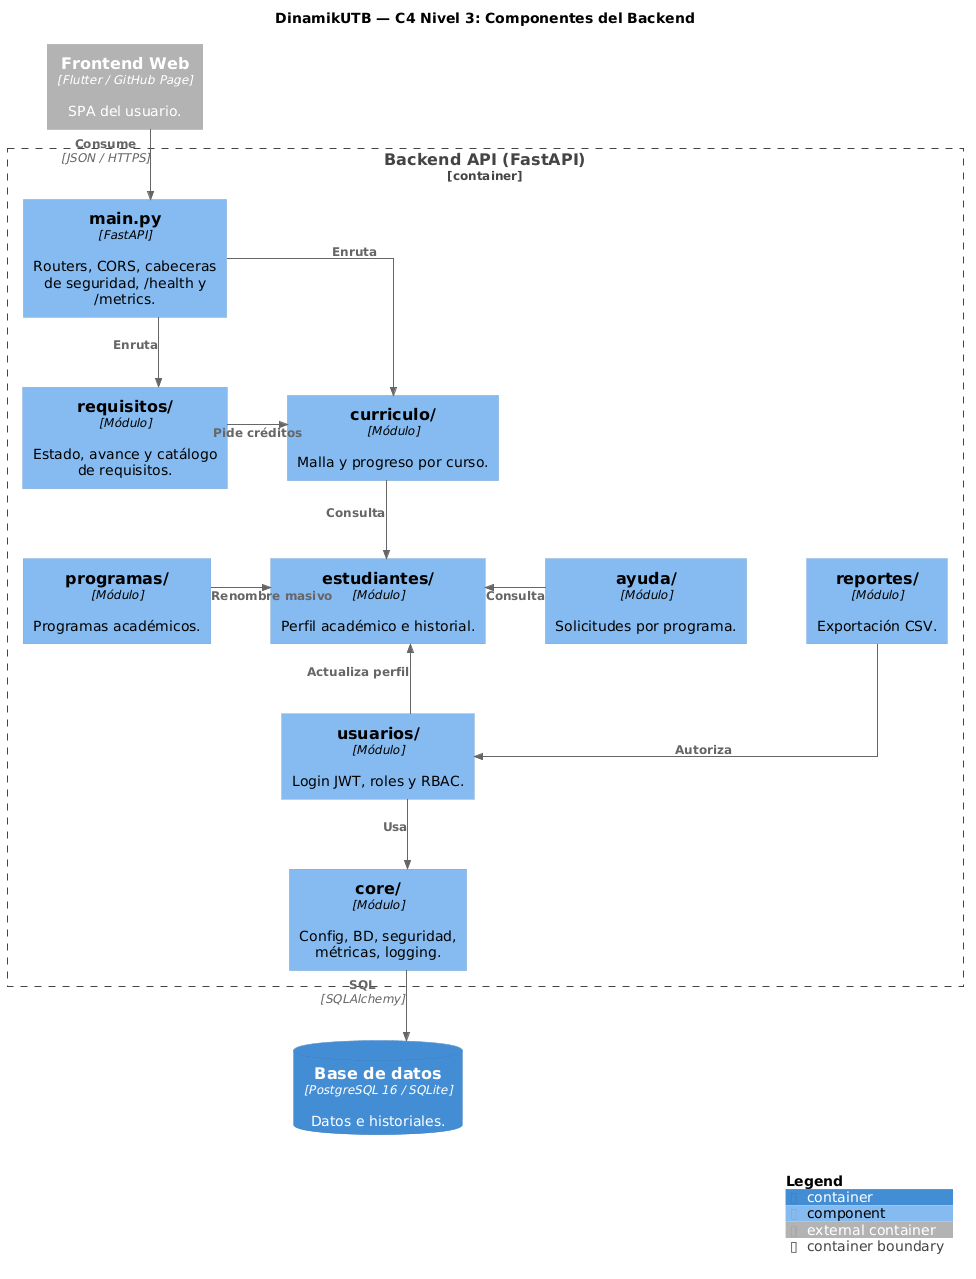

The diagram above was rendered by PlantUML. Its source (embedded in the PNG):
@startuml
!include https://raw.githubusercontent.com/plantuml-stdlib/C4-PlantUML/master/C4_Component.puml

LAYOUT_TOP_DOWN()
skinparam linetype ortho
skinparam nodesep 60
skinparam ranksep 70

title DinamikUTB — C4 Nivel 3: Componentes del Backend

Container_Ext(web, "Frontend Web", "Flutter / GitHub Page", "SPA del usuario.")

Container_Boundary(backend, "Backend API (FastAPI)") {

    ' --- Capa 1: entrada ---
    Component(app, "main.py", "FastAPI", "Routers, CORS, cabeceras de seguridad, /health y /metrics.")

    ' --- Capa 2: dominio académico ---
    Component(requisitos, "requisitos/", "Módulo", "Estado, avance y catálogo de requisitos.")
    Component(curriculo, "curriculo/", "Módulo", "Malla y progreso por curso.")

    ' --- Capa 3: soporte al dominio ---
    Component(programas, "programas/", "Módulo", "Programas académicos.")
    Component(estudiantes, "estudiantes/", "Módulo", "Perfil académico e historial.")
    Component(ayuda, "ayuda/", "Módulo", "Solicitudes por programa.")
    Component(reportes, "reportes/", "Módulo", "Exportación CSV.")

    ' --- Capa 4: núcleo compartido ---
    Component(usuarios, "usuarios/", "Módulo", "Login JWT, roles y RBAC.")
    Component(core, "core/", "Módulo", "Config, BD, seguridad, métricas, logging.")
}

ContainerDb(bd, "Base de datos", "PostgreSQL 16 / SQLite", "Datos e historiales.")

' ---------- Posición en cuadrícula ----------
Lay_D(web, app)
Lay_D(app, requisitos)
Lay_R(requisitos, curriculo)

' Capa 3: los cuatro módulos en la misma fila
Lay_D(requisitos, programas)
Lay_R(programas, estudiantes)
Lay_R(estudiantes, ayuda)
Lay_R(ayuda, reportes)

Lay_D(estudiantes, usuarios)
Lay_D(usuarios, core)
Lay_D(core, bd)

' ---------- Relaciones ----------
Rel_D(web, app, "Consume", "JSON / HTTPS")
Rel_D(app, requisitos, "Enruta")
Rel_D(app, curriculo, "Enruta")

Rel_R(requisitos, curriculo, "Pide créditos")
Rel_D(curriculo, estudiantes, "Consulta")
Rel_R(programas, estudiantes, "Renombre masivo")
Rel_L(ayuda, estudiantes, "Consulta")

' usuarios/ queda debajo de estudiantes: la flecha sube
Rel_U(usuarios, estudiantes, "Actualiza perfil")
Rel_D(reportes, usuarios, "Autoriza")

Rel_D(usuarios, core, "Usa")
Rel_D(core, bd, "SQL", "SQLAlchemy")


SHOW_LEGEND()
@enduml